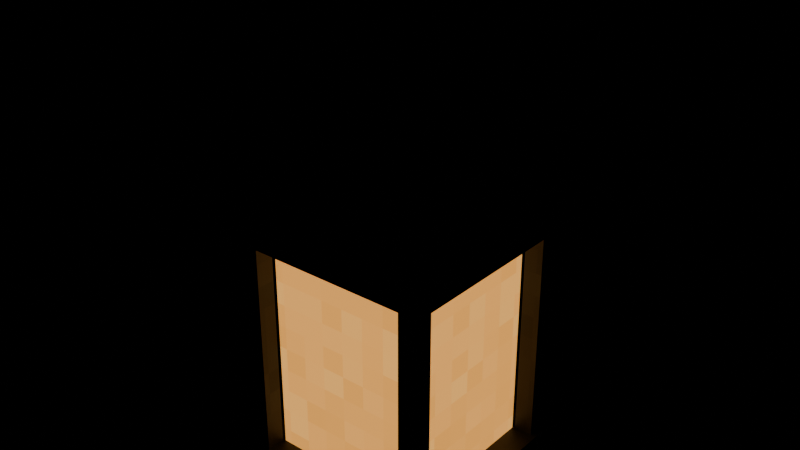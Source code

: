 # Source: lantern_hang.blend  (saved by Blender 5.2.45; exported with 4.5.12 LTS)
import bpy
from mathutils import Matrix  # noqa: F401  (used for matrix-valued properties, if any)

bpy.ops.wm.read_factory_settings(use_empty=True)
scene = bpy.context.scene
scene.name = 'Scene'

# ---- images (referenced by path relative to the original .blend; pixels are not part of the script)
import os
ASSET_DIR = os.environ.get("B2B_ASSET_DIR", "")  # directory of the original .blend (textures are referenced by path, not embedded)
HERE = os.path.dirname(os.path.abspath(__file__))  # packed textures are extracted next to this script under _unpacked/

def load_image(name, relpath, width, height, colorspace="sRGB"):
    """Load a texture the original file referenced (path relative to the .blend, or extracted next to this script)."""
    p = next((c for c in (os.path.join(HERE, relpath), os.path.join(ASSET_DIR, relpath)) if relpath and os.path.exists(c)), "")
    if p:
        img = bpy.data.images.load(p, check_existing=True)
        img.name = name
    else:  # same state as the original file: an image datablock whose file is absent (Cycles renders it pink)
        img = bpy.data.images.new(name, width, height)
        img.source = "FILE"
        img.filepath = "//" + (relpath or name)
    img.colorspace_settings.name = colorspace
    return img
img_m_e_iron_png = load_image('m_e_iron.png', '_unpacked/m_e_iron.7b454193.png', 64, 64, 'sRGB')
img_m_e_lampglow_png = load_image('m_e_lampglow.png', '_unpacked/m_e_lampglow.9ede63d5.png', 64, 64, 'sRGB')

# ---- materials (node trees are filled in below, after node groups)
mat_e_iron = bpy.data.materials.new('e_iron')
mat_e_lamp = bpy.data.materials.new('e_lamp')
mat_e_flame = bpy.data.materials.new('e_flame')

# ---- material node trees
mat_e_iron.use_nodes = True; mat_e_iron.node_tree.nodes.clear()
_N = mat_e_iron.node_tree.nodes; _L = mat_e_iron.node_tree.links
n0 = _N.new('ShaderNodeBsdfPrincipled'); n0.name = 'Principled BSDF'; n0.location = (-200, 100)
n0.inputs[1].default_value = 0.6
n0.inputs[2].default_value = 0.55
n0.inputs[10].default_value = 0.005
n1 = _N.new('ShaderNodeOutputMaterial'); n1.name = 'Material Output'; n1.location = (200, 100)
n2 = _N.new('ShaderNodeTexImage'); n2.name = 'Image Texture'; n2.location = (0, 0)
n2.image = img_m_e_iron_png
n2.interpolation = 'Closest'
_L.new(n0.outputs[0], n1.inputs[0])
_L.new(n2.outputs[0], n0.inputs[0])
n1.is_active_output = True
mat_e_lamp.use_nodes = True; mat_e_lamp.node_tree.nodes.clear()
_N = mat_e_lamp.node_tree.nodes; _L = mat_e_lamp.node_tree.links
n0 = _N.new('ShaderNodeBsdfPrincipled'); n0.name = 'Principled BSDF'; n0.location = (-200, 100)
n0.inputs[2].default_value = 0.7
n0.inputs[10].default_value = 0.005
n0.inputs[28].default_value = 1.0
n1 = _N.new('ShaderNodeOutputMaterial'); n1.name = 'Material Output'; n1.location = (200, 100)
n2 = _N.new('ShaderNodeTexImage'); n2.name = 'Image Texture'; n2.location = (0, 0)
n2.image = img_m_e_lampglow_png
n2.interpolation = 'Closest'
_L.new(n0.outputs[0], n1.inputs[0])
_L.new(n2.outputs[0], n0.inputs[0])
_L.new(n2.outputs[0], n0.inputs[27])
n1.is_active_output = True
mat_e_flame.use_nodes = True; mat_e_flame.node_tree.nodes.clear()
_N = mat_e_flame.node_tree.nodes; _L = mat_e_flame.node_tree.links
n0 = _N.new('ShaderNodeBsdfPrincipled'); n0.name = 'Principled BSDF'; n0.location = (-200, 100)
n0.inputs[0].default_value = (1.0, 0.72, 0.3, 1.0)
n0.inputs[2].default_value = 0.7
n0.inputs[10].default_value = 0.005
n0.inputs[27].default_value = (1.0, 0.72, 0.3, 1.0)
n0.inputs[28].default_value = 1.0
n1 = _N.new('ShaderNodeOutputMaterial'); n1.name = 'Material Output'; n1.location = (200, 100)
_L.new(n0.outputs[0], n1.inputs[0])
n1.is_active_output = True

# ---- meshes
me_body_mesh = bpy.data.meshes.new('body_mesh')
me_body_mesh.from_pydata([(0.0, 0.07, 0.9775), (0.0, 0.07, 1.003), (0.06062, 0.035, 0.9775), (0.06062, 0.035, 1.003), (0.06062, -0.035, 0.9775), (0.06062, -0.035, 1.003), (0.0, -0.07, 0.9775), (0.0, -0.07, 1.003), (-0.06062, -0.035, 0.9775), (-0.06062, -0.035, 1.003), (-0.06062, 0.035, 0.9775), (-0.06062, 0.035, 1.003), (0.033, 0.0, 0.965), (0.0225, 0.0, 0.9711), (0.0225, 0.0, 0.9589), (0.0165, 0.02858, 0.965), (0.01125, 0.01949, 0.9711), (0.01125, 0.01949, 0.9589), (-0.0165, 0.02858, 0.965), (-0.01125, 0.01949, 0.9711), (-0.01125, 0.01949, 0.9589), (-0.033, 4.041e-18, 0.965), (-0.0225, 2.755e-18, 0.9711), (-0.0225, 2.755e-18, 0.9589), (-0.0165, -0.02858, 0.965), (-0.01125, -0.01949, 0.9711), (-0.01125, -0.01949, 0.9589), (0.0165, -0.02858, 0.965), (0.01125, -0.01949, 0.9711), (0.01125, -0.01949, 0.9589), (-1.442e-09, 0.0, 0.887), (0.006062, 0.0, 0.8975), (-0.006062, 0.0, 0.8975), (-7.212e-10, 0.02858, 0.9035), (0.006062, 0.01949, 0.9087), (-0.006062, 0.01949, 0.9087), (7.212e-10, 0.02858, 0.9365), (0.006062, 0.01949, 0.9313), (-0.006062, 0.01949, 0.9313), (1.442e-09, 4.041e-18, 0.953), (0.006062, 2.755e-18, 0.9425), (-0.006062, 2.755e-18, 0.9425), (7.212e-10, -0.02858, 0.9365), (0.006062, -0.01949, 0.9313), (-0.006062, -0.01949, 0.9313), (-7.212e-10, -0.02858, 0.9035), (0.006062, -0.01949, 0.9087), (-0.006062, -0.01949, 0.9087), (0.033, 0.0, 0.875), (0.0225, 0.0, 0.8811), (0.0225, 0.0, 0.8689), (0.0165, 0.02858, 0.875), (0.01125, 0.01949, 0.8811), (0.01125, 0.01949, 0.8689), (-0.0165, 0.02858, 0.875), (-0.01125, 0.01949, 0.8811), (-0.01125, 0.01949, 0.8689), (-0.033, 4.041e-18, 0.875), (-0.0225, 2.755e-18, 0.8811), (-0.0225, 2.755e-18, 0.8689), (-0.0165, -0.02858, 0.875), (-0.01125, -0.01949, 0.8811), (-0.01125, -0.01949, 0.8689), (0.0165, -0.02858, 0.875), (0.01125, -0.01949, 0.8811), (0.01125, -0.01949, 0.8689), (-0.14, -0.14, 0.32), (-0.14, -0.14, 0.355), (-0.14, 0.14, 0.32), (-0.14, 0.14, 0.355), (0.14, -0.14, 0.32), (0.14, -0.14, 0.355), (0.14, 0.14, 0.32), (0.14, 0.14, 0.355), (-0.105, -0.105, 0.355), (-0.105, -0.105, 0.655), (-0.105, 0.105, 0.355), (-0.105, 0.105, 0.655), (0.105, -0.105, 0.355), (0.105, -0.105, 0.655), (0.105, 0.105, 0.355), (0.105, 0.105, 0.655), (-0.1325, -0.1325, 0.355), (-0.1325, -0.1325, 0.655), (-0.1325, -0.1075, 0.355), (-0.1325, -0.1075, 0.655), (-0.1075, -0.1325, 0.355), (-0.1075, -0.1325, 0.655), (-0.1075, -0.1075, 0.355), (-0.1075, -0.1075, 0.655), (-0.1325, 0.1075, 0.355), (-0.1325, 0.1075, 0.655), (-0.1325, 0.1325, 0.355), (-0.1325, 0.1325, 0.655), (-0.1075, 0.1075, 0.355), (-0.1075, 0.1075, 0.655), (-0.1075, 0.1325, 0.355), (-0.1075, 0.1325, 0.655), (0.1075, -0.1325, 0.355), (0.1075, -0.1325, 0.655), (0.1075, -0.1075, 0.355), (0.1075, -0.1075, 0.655), (0.1325, -0.1325, 0.355), (0.1325, -0.1325, 0.655), (0.1325, -0.1075, 0.355), (0.1325, -0.1075, 0.655), (0.1075, 0.1075, 0.355), (0.1075, 0.1075, 0.655), (0.1075, 0.1325, 0.355), (0.1075, 0.1325, 0.655), (0.1325, 0.1075, 0.355), (0.1325, 0.1075, 0.655), (0.1325, 0.1325, 0.355), (0.1325, 0.1325, 0.655), (-0.145, -0.145, 0.655), (-0.145, -0.145, 0.685), (-0.145, 0.145, 0.655), (-0.145, 0.145, 0.685), (0.145, -0.145, 0.655), (0.145, -0.145, 0.685), (0.145, 0.145, 0.655), (0.145, 0.145, 0.685), (-0.1527, 0.1527, 0.685), (-0.02121, 0.02121, 0.805), (0.1527, 0.1527, 0.685), (0.02121, 0.02121, 0.805), (0.1527, -0.1527, 0.685), (0.02121, -0.02121, 0.805), (-0.1527, -0.1527, 0.685), (-0.02121, -0.02121, 0.805), (0.044, 0.0, 0.835), (0.0305, -0.007794, 0.835), (0.0305, 0.007794, 0.835), (0.03111, -1.36e-09, 0.8661), (0.02157, -0.007794, 0.8566), (0.02157, 0.007794, 0.8566), (2.694e-18, -1.923e-09, 0.879), (1.868e-18, -0.007794, 0.8655), (1.868e-18, 0.007794, 0.8655), (-0.03111, -1.36e-09, 0.8661), (-0.02157, -0.007794, 0.8566), (-0.02157, 0.007794, 0.8566), (-0.044, -2.355e-25, 0.835), (-0.0305, -0.007794, 0.835), (-0.0305, 0.007794, 0.835), (-0.03111, 1.36e-09, 0.8039), (-0.02157, -0.007794, 0.8134), (-0.02157, 0.007794, 0.8134), (-8.083e-18, 1.923e-09, 0.791), (-5.603e-18, -0.007794, 0.8045), (-5.603e-18, 0.007794, 0.8045), (0.03111, 1.36e-09, 0.8039), (0.02157, -0.007794, 0.8134), (0.02157, 0.007794, 0.8134), (0.0, 0.025, 0.38), (0.02378, 0.007725, 0.38), (0.01469, -0.02023, 0.38), (-0.01469, -0.02023, 0.38), (-0.02378, 0.007725, 0.38), (0.0, 0.0, 0.46)], [], [(0, 1, 3, 2), (2, 3, 5, 4), (4, 5, 7, 6), (6, 7, 9, 8), (3, 1, 11, 9, 7, 5), (8, 9, 11, 10), (10, 11, 1, 0), (0, 2, 4, 6, 8, 10), (12, 15, 16, 13), (13, 16, 17, 14), (14, 17, 15, 12), (15, 18, 19, 16), (16, 19, 20, 17), (17, 20, 18, 15), (18, 21, 22, 19), (19, 22, 23, 20), (20, 23, 21, 18), (21, 24, 25, 22), (22, 25, 26, 23), (23, 26, 24, 21), (24, 27, 28, 25), (25, 28, 29, 26), (26, 29, 27, 24), (27, 12, 13, 28), (28, 13, 14, 29), (29, 14, 12, 27), (30, 33, 34, 31), (31, 34, 35, 32), (32, 35, 33, 30), (33, 36, 37, 34), (34, 37, 38, 35), (35, 38, 36, 33), (36, 39, 40, 37), (37, 40, 41, 38), (38, 41, 39, 36), (39, 42, 43, 40), (40, 43, 44, 41), (41, 44, 42, 39), (42, 45, 46, 43), (43, 46, 47, 44), (44, 47, 45, 42), (45, 30, 31, 46), (46, 31, 32, 47), (47, 32, 30, 45), (48, 51, 52, 49), (49, 52, 53, 50), (50, 53, 51, 48), (51, 54, 55, 52), (52, 55, 56, 53), (53, 56, 54, 51), (54, 57, 58, 55), (55, 58, 59, 56), (56, 59, 57, 54), (57, 60, 61, 58), (58, 61, 62, 59), (59, 62, 60, 57), (60, 63, 64, 61), (61, 64, 65, 62), (62, 65, 63, 60), (63, 48, 49, 64), (64, 49, 50, 65), (65, 50, 48, 63), (66, 67, 69, 68), (68, 69, 73, 72), (72, 73, 71, 70), (70, 71, 67, 66), (68, 72, 70, 66), (73, 69, 67, 71), (74, 75, 77, 76), (76, 77, 81, 80), (80, 81, 79, 78), (78, 79, 75, 74), (76, 80, 78, 74), (81, 77, 75, 79), (82, 83, 85, 84), (84, 85, 89, 88), (88, 89, 87, 86), (86, 87, 83, 82), (84, 88, 86, 82), (89, 85, 83, 87), (90, 91, 93, 92), (92, 93, 97, 96), (96, 97, 95, 94), (94, 95, 91, 90), (92, 96, 94, 90), (97, 93, 91, 95), (98, 99, 101, 100), (100, 101, 105, 104), (104, 105, 103, 102), (102, 103, 99, 98), (100, 104, 102, 98), (105, 101, 99, 103), (106, 107, 109, 108), (108, 109, 113, 112), (112, 113, 111, 110), (110, 111, 107, 106), (108, 112, 110, 106), (113, 109, 107, 111), (114, 115, 117, 116), (116, 117, 121, 120), (120, 121, 119, 118), (118, 119, 115, 114), (116, 120, 118, 114), (121, 117, 115, 119), (122, 123, 125, 124), (124, 125, 127, 126), (125, 123, 129, 127), (126, 127, 129, 128), (128, 129, 123, 122), (122, 124, 126, 128), (130, 133, 134, 131), (131, 134, 135, 132), (132, 135, 133, 130), (133, 136, 137, 134), (134, 137, 138, 135), (135, 138, 136, 133), (136, 139, 140, 137), (137, 140, 141, 138), (138, 141, 139, 136), (139, 142, 143, 140), (140, 143, 144, 141), (141, 144, 142, 139), (142, 145, 146, 143), (143, 146, 147, 144), (144, 147, 145, 142), (145, 148, 149, 146), (146, 149, 150, 147), (147, 150, 148, 145), (148, 151, 152, 149), (149, 152, 153, 150), (150, 153, 151, 148), (151, 130, 131, 152), (152, 131, 132, 153), (153, 132, 130, 151), (154, 159, 155), (155, 159, 156), (156, 159, 157), (154, 155, 156, 157, 158), (157, 159, 158), (158, 159, 154)])
me_body_mesh.polygons.foreach_set('material_index', [0, 0, 0, 0, 0, 0, 0, 0, 0, 0, 0, 0, 0, 0, 0, 0, 0, 0, 0, 0, 0, 0, 0, 0, 0, 0, 0, 0, 0, 0, 0, 0, 0, 0, 0, 0, 0, 0, 0, 0, 0, 0, 0, 0, 0, 0, 0, 0, 0, 0, 0, 0, 0, 0, 0, 0, 0, 0, 0, 0, 0, 0, 0, 0, 0, 0, 0, 0, 1, 1, 1, 1, 1, 1, 0, 0, 0, 0, 0, 0, 0, 0, 0, 0, 0, 0, 0, 0, 0, 0, 0, 0, 0, 0, 0, 0, 0, 0, 0, 0, 0, 0, 0, 0, 0, 0, 0, 0, 0, 0, 0, 0, 0, 0, 0, 0, 0, 0, 0, 0, 0, 0, 0, 0, 0, 0, 0, 0, 0, 0, 0, 0, 0, 0, 2, 2, 2, 2, 2, 2])
_uv = me_body_mesh.uv_layers.new(name='Float2')
_uv.uv.foreach_set('vector', [0.0, 0.4888, 0.0, 0.5013, 0.03031, 0.5013, 0.03031, 0.4888, 0.0175, 0.4888, 0.0175, 0.5013, -0.0175, 0.5013, -0.0175, 0.4888, 0.03031, 0.4888, 0.03031, 0.5013, 0.0, 0.5013, 0.0, 0.4888, 0.0, 0.4888, 0.0, 0.5013, -0.03031, 0.5013, -0.03031, 0.4888, 0.03031, 0.0175, 0.0, 0.035, -0.03031, 0.0175, -0.03031, -0.0175, 0.0, -0.035, 0.03031, -0.0175, -0.0175, 0.4888, -0.0175, 0.5013, 0.0175, 0.5013, 0.0175, 0.4888, -0.03031, 0.4888, -0.03031, 0.5013, 0.0, 0.5013, 0.0, 0.4888, 0.0, 0.035, 0.03031, 0.0175, 0.03031, -0.0175, 0.0, -0.035, -0.03031, -0.0175, -0.03031, 0.0175, 0.0165, 0.0, 0.00825, 0.01429, 0.005625, 0.009743, 0.01125, 0.0, 0.0, 0.4855, 0.009743, 0.4855, 0.009743, 0.4795, 0.0, 0.4795, 0.01125, 0.0, 0.005625, 0.009743, 0.00825, 0.01429, 0.0165, 0.0, 0.00825, 0.01429, -0.00825, 0.01429, -0.005625, 0.009743, 0.005625, 0.009743, 0.005625, 0.4855, -0.005625, 0.4855, -0.005625, 0.4795, 0.005625, 0.4795, 0.005625, 0.009743, -0.005625, 0.009743, -0.00825, 0.01429, 0.00825, 0.01429, -0.00825, 0.01429, -0.0165, 2.021e-18, -0.01125, 1.378e-18, -0.005625, 0.009743, 0.009743, 0.4855, 1.378e-18, 0.4855, 1.378e-18, 0.4795, 0.009743, 0.4795, -0.005625, 0.009743, -0.01125, 1.378e-18, -0.0165, 2.021e-18, -0.00825, 0.01429, -0.0165, 2.021e-18, -0.00825, -0.01429, -0.005625, -0.009743, -0.01125, 1.378e-18, 1.378e-18, 0.4855, -0.009743, 0.4855, -0.009743, 0.4795, 1.378e-18, 0.4795, -0.01125, 1.378e-18, -0.005625, -0.009743, -0.00825, -0.01429, -0.0165, 2.021e-18, -0.00825, -0.01429, 0.00825, -0.01429, 0.005625, -0.009743, -0.005625, -0.009743, -0.005625, 0.4855, 0.005625, 0.4855, 0.005625, 0.4795, -0.005625, 0.4795, -0.005625, -0.009743, 0.005625, -0.009743, 0.00825, -0.01429, -0.00825, -0.01429, 0.00825, -0.01429, 0.0165, 0.0, 0.01125, 0.0, 0.005625, -0.009743, -0.009743, 0.4855, 0.0, 0.4855, 0.0, 0.4795, -0.009743, 0.4795, 0.005625, -0.009743, 0.01125, 0.0, 0.0165, 0.0, 0.00825, -0.01429, 0.0, 0.4435, 0.01429, 0.4518, 0.009743, 0.4544, 0.0, 0.4488, 0.003031, 0.0, 0.003031, 0.009743, -0.003031, 0.009743, -0.003031, 0.0, 0.0, 0.4488, 0.009743, 0.4544, 0.01429, 0.4518, 0.0, 0.4435, 0.01429, 0.4518, 0.01429, 0.4683, 0.009743, 0.4656, 0.009743, 0.4544, 0.003031, 0.4544, 0.003031, 0.4656, -0.003031, 0.4656, -0.003031, 0.4544, 0.009743, 0.4544, 0.009743, 0.4656, 0.01429, 0.4683, 0.01429, 0.4518, 0.01429, 0.4683, 2.021e-18, 0.4765, 1.378e-18, 0.4712, 0.009743, 0.4656, 0.003031, 0.009743, 0.003031, 1.378e-18, -0.003031, 1.378e-18, -0.003031, 0.009743, 0.009743, 0.4656, 1.378e-18, 0.4712, 2.021e-18, 0.4765, 0.01429, 0.4683, 2.021e-18, 0.4765, -0.01429, 0.4683, -0.009743, 0.4656, 1.378e-18, 0.4712, 0.003031, 1.378e-18, 0.003031, -0.009743, -0.003031, -0.009743, -0.003031, 1.378e-18, 1.378e-18, 0.4712, -0.009743, 0.4656, -0.01429, 0.4683, 2.021e-18, 0.4765, -0.01429, 0.4683, -0.01429, 0.4518, -0.009743, 0.4544, -0.009743, 0.4656, 0.003031, 0.4656, 0.003031, 0.4544, -0.003031, 0.4544, -0.003031, 0.4656, -0.009743, 0.4656, -0.009743, 0.4544, -0.01429, 0.4518, -0.01429, 0.4683, -0.01429, 0.4518, 0.0, 0.4435, 0.0, 0.4488, -0.009743, 0.4544, 0.003031, -0.009743, 0.003031, 0.0, -0.003031, 0.0, -0.003031, -0.009743, -0.009743, 0.4544, 0.0, 0.4488, 0.0, 0.4435, -0.01429, 0.4518, 0.0165, 0.0, 0.00825, 0.01429, 0.005625, 0.009743, 0.01125, 0.0, 0.0, 0.4405, 0.009743, 0.4405, 0.009743, 0.4345, 0.0, 0.4345, 0.01125, 0.0, 0.005625, 0.009743, 0.00825, 0.01429, 0.0165, 0.0, 0.00825, 0.01429, -0.00825, 0.01429, -0.005625, 0.009743, 0.005625, 0.009743, 0.005625, 0.4405, -0.005625, 0.4405, -0.005625, 0.4345, 0.005625, 0.4345, 0.005625, 0.009743, -0.005625, 0.009743, -0.00825, 0.01429, 0.00825, 0.01429, -0.00825, 0.01429, -0.0165, 2.021e-18, -0.01125, 1.378e-18, -0.005625, 0.009743, 0.009743, 0.4405, 1.378e-18, 0.4405, 1.378e-18, 0.4345, 0.009743, 0.4345, -0.005625, 0.009743, -0.01125, 1.378e-18, -0.0165, 2.021e-18, -0.00825, 0.01429, -0.0165, 2.021e-18, -0.00825, -0.01429, -0.005625, -0.009743, -0.01125, 1.378e-18, 1.378e-18, 0.4405, -0.009743, 0.4405, -0.009743, 0.4345, 1.378e-18, 0.4345, -0.01125, 1.378e-18, -0.005625, -0.009743, -0.00825, -0.01429, -0.0165, 2.021e-18, -0.00825, -0.01429, 0.00825, -0.01429, 0.005625, -0.009743, -0.005625, -0.009743, -0.005625, 0.4405, 0.005625, 0.4405, 0.005625, 0.4345, -0.005625, 0.4345, -0.005625, -0.009743, 0.005625, -0.009743, 0.00825, -0.01429, -0.00825, -0.01429, 0.00825, -0.01429, 0.0165, 0.0, 0.01125, 0.0, 0.005625, -0.009743, -0.009743, 0.4405, 0.0, 0.4405, 0.0, 0.4345, -0.009743, 0.4345, 0.005625, -0.009743, 0.01125, 0.0, 0.0165, 0.0, 0.00825, -0.01429, -0.07, 0.16, -0.07, 0.1775, 0.07, 0.1775, 0.07, 0.16, -0.07, 0.16, -0.07, 0.1775, 0.07, 0.1775, 0.07, 0.16, 0.07, 0.16, 0.07, 0.1775, -0.07, 0.1775, -0.07, 0.16, 0.07, 0.16, 0.07, 0.1775, -0.07, 0.1775, -0.07, 0.16, -0.07, 0.07, 0.07, 0.07, 0.07, -0.07, -0.07, -0.07, 0.07, 0.07, -0.07, 0.07, -0.07, -0.07, 0.07, -0.07, -0.0525, 0.1775, -0.0525, 0.3275, 0.0525, 0.3275, 0.0525, 0.1775, -0.0525, 0.1775, -0.0525, 0.3275, 0.0525, 0.3275, 0.0525, 0.1775, 0.0525, 0.1775, 0.0525, 0.3275, -0.0525, 0.3275, -0.0525, 0.1775, 0.0525, 0.1775, 0.0525, 0.3275, -0.0525, 0.3275, -0.0525, 0.1775, -0.0525, 0.0525, 0.0525, 0.0525, 0.0525, -0.0525, -0.0525, -0.0525, 0.0525, 0.0525, -0.0525, 0.0525, -0.0525, -0.0525, 0.0525, -0.0525, -0.06625, 0.1775, -0.06625, 0.3275, -0.05375, 0.3275, -0.05375, 0.1775, -0.06625, 0.1775, -0.06625, 0.3275, -0.05375, 0.3275, -0.05375, 0.1775, -0.05375, 0.1775, -0.05375, 0.3275, -0.06625, 0.3275, -0.06625, 0.1775, -0.05375, 0.1775, -0.05375, 0.3275, -0.06625, 0.3275, -0.06625, 0.1775, -0.06625, -0.05375, -0.05375, -0.05375, -0.05375, -0.06625, -0.06625, -0.06625, -0.05375, -0.05375, -0.06625, -0.05375, -0.06625, -0.06625, -0.05375, -0.06625, 0.05375, 0.1775, 0.05375, 0.3275, 0.06625, 0.3275, 0.06625, 0.1775, -0.06625, 0.1775, -0.06625, 0.3275, -0.05375, 0.3275, -0.05375, 0.1775, 0.06625, 0.1775, 0.06625, 0.3275, 0.05375, 0.3275, 0.05375, 0.1775, -0.05375, 0.1775, -0.05375, 0.3275, -0.06625, 0.3275, -0.06625, 0.1775, -0.06625, 0.06625, -0.05375, 0.06625, -0.05375, 0.05375, -0.06625, 0.05375, -0.05375, 0.06625, -0.06625, 0.06625, -0.06625, 0.05375, -0.05375, 0.05375, -0.06625, 0.1775, -0.06625, 0.3275, -0.05375, 0.3275, -0.05375, 0.1775, 0.05375, 0.1775, 0.05375, 0.3275, 0.06625, 0.3275, 0.06625, 0.1775, -0.05375, 0.1775, -0.05375, 0.3275, -0.06625, 0.3275, -0.06625, 0.1775, 0.06625, 0.1775, 0.06625, 0.3275, 0.05375, 0.3275, 0.05375, 0.1775, 0.05375, -0.05375, 0.06625, -0.05375, 0.06625, -0.06625, 0.05375, -0.06625, 0.06625, -0.05375, 0.05375, -0.05375, 0.05375, -0.06625, 0.06625, -0.06625, 0.05375, 0.1775, 0.05375, 0.3275, 0.06625, 0.3275, 0.06625, 0.1775, 0.05375, 0.1775, 0.05375, 0.3275, 0.06625, 0.3275, 0.06625, 0.1775, 0.06625, 0.1775, 0.06625, 0.3275, 0.05375, 0.3275, 0.05375, 0.1775, 0.06625, 0.1775, 0.06625, 0.3275, 0.05375, 0.3275, 0.05375, 0.1775, 0.05375, 0.06625, 0.06625, 0.06625, 0.06625, 0.05375, 0.05375, 0.05375, 0.06625, 0.06625, 0.05375, 0.06625, 0.05375, 0.05375, 0.06625, 0.05375, -0.0725, 0.3275, -0.0725, 0.3425, 0.0725, 0.3425, 0.0725, 0.3275, -0.0725, 0.3275, -0.0725, 0.3425, 0.0725, 0.3425, 0.0725, 0.3275, 0.0725, 0.3275, 0.0725, 0.3425, -0.0725, 0.3425, -0.0725, 0.3275, 0.0725, 0.3275, 0.0725, 0.3425, -0.0725, 0.3425, -0.0725, 0.3275, -0.0725, 0.0725, 0.0725, 0.0725, 0.0725, -0.0725, -0.0725, -0.0725, 0.0725, 0.0725, -0.0725, 0.0725, -0.0725, -0.0725, 0.0725, -0.0725, -0.07637, 0.07637, -0.01061, 0.01061, 0.01061, 0.01061, 0.07637, 0.07637, 0.07637, 0.07637, 0.01061, 0.01061, 0.01061, -0.01061, 0.07637, -0.07637, 0.01061, 0.01061, -0.01061, 0.01061, -0.01061, -0.01061, 0.01061, -0.01061, 0.07637, -0.07637, 0.01061, -0.01061, -0.01061, -0.01061, -0.07637, -0.07637, -0.07637, -0.07637, -0.01061, -0.01061, -0.01061, 0.01061, -0.07637, 0.07637, -0.07637, 0.07637, 0.07637, 0.07637, 0.07637, -0.07637, -0.07637, -0.07637, 0.022, 0.4175, 0.01556, 0.4331, 0.01078, 0.4283, 0.01525, 0.4175, -0.003897, 0.4175, -0.003897, 0.4283, 0.003897, 0.4283, 0.003897, 0.4175, 0.01525, 0.4175, 0.01078, 0.4283, 0.01556, 0.4331, 0.022, 0.4175, 0.01556, 0.4331, 1.347e-18, 0.4395, 9.338e-19, 0.4327, 0.01078, 0.4283, 0.01078, -0.003897, 9.338e-19, -0.003897, 9.338e-19, 0.003897, 0.01078, 0.003897, 0.01078, 0.4283, 9.338e-19, 0.4327, 1.347e-18, 0.4395, 0.01556, 0.4331, 1.347e-18, 0.4395, -0.01556, 0.4331, -0.01078, 0.4283, 9.338e-19, 0.4327, 9.338e-19, -0.003897, -0.01078, -0.003897, -0.01078, 0.003897, 9.338e-19, 0.003897, 9.338e-19, 0.4327, -0.01078, 0.4283, -0.01556, 0.4331, 1.347e-18, 0.4395, -0.01556, 0.4331, -0.022, 0.4175, -0.01525, 0.4175, -0.01078, 0.4283, -0.003897, 0.4283, -0.003897, 0.4175, 0.003897, 0.4175, 0.003897, 0.4283, -0.01078, 0.4283, -0.01525, 0.4175, -0.022, 0.4175, -0.01556, 0.4331, -0.022, 0.4175, -0.01556, 0.4019, -0.01078, 0.4067, -0.01525, 0.4175, -0.003897, 0.4175, -0.003897, 0.4067, 0.003897, 0.4067, 0.003897, 0.4175, -0.01525, 0.4175, -0.01078, 0.4067, -0.01556, 0.4019, -0.022, 0.4175, -0.01556, 0.4019, -4.041e-18, 0.3955, -2.801e-18, 0.4022, -0.01078, 0.4067, -0.01078, -0.003897, -2.801e-18, -0.003897, -2.801e-18, 0.003897, -0.01078, 0.003897, -0.01078, 0.4067, -2.801e-18, 0.4022, -4.041e-18, 0.3955, -0.01556, 0.4019, -4.041e-18, 0.3955, 0.01556, 0.4019, 0.01078, 0.4067, -2.801e-18, 0.4022, -2.801e-18, -0.003897, 0.01078, -0.003897, 0.01078, 0.003897, -2.801e-18, 0.003897, -2.801e-18, 0.4022, 0.01078, 0.4067, 0.01556, 0.4019, -4.041e-18, 0.3955, 0.01556, 0.4019, 0.022, 0.4175, 0.01525, 0.4175, 0.01078, 0.4067, -0.003897, 0.4067, -0.003897, 0.4175, 0.003897, 0.4175, 0.003897, 0.4067, 0.01078, 0.4067, 0.01525, 0.4175, 0.022, 0.4175, 0.01556, 0.4019, 0.0, 0.19, 0.0, 0.23, 0.01189, 0.19, 0.003863, 0.19, 0.0, 0.23, -0.01011, 0.19, 0.007347, 0.19, 0.0, 0.23, -0.007347, 0.19, 0.0, 0.0125, 0.01189, 0.003863, 0.007347, -0.01011, -0.007347, -0.01011, -0.01189, 0.003863, -0.01011, 0.19, 0.0, 0.23, 0.003863, 0.19, -0.01189, 0.19, 0.0, 0.23, 0.0, 0.19])
me_body_mesh.materials.append(mat_e_iron)
me_body_mesh.materials.append(mat_e_lamp)
me_body_mesh.materials.append(mat_e_flame)
me_body_mesh.update()

# ---- objects
ob_body = bpy.data.objects.new('body', me_body_mesh)

# ---- transforms, parenting, visibility, modifiers, constraints
ob_body.location = (0.0, 0.0, 0.0)

# ---- collection membership
scene.collection.objects.link(ob_body)

# ---- scene / render settings (as saved in the file)
scene.frame_start = 1; scene.frame_end = 250; scene.frame_set(1)
scene.render.engine = 'BLENDER_EEVEE_NEXT'
scene.render.bake_bias = 0.0
scene.render.bake_samples = 0
scene.render.compositor_device = 'GPU'
scene.eevee.use_volume_custom_range = False
scene.eevee.fast_gi_thickness_near = 0.1
scene.eevee.fast_gi_thickness_far = 0.0
scene.eevee.ray_tracing_options.screen_trace_thickness = 0.1
bpy.context.view_layer.update()

# ---- added for rendering (the .blend has no active camera): camera
cam_auto = bpy.data.cameras.new('AutoCamera')
cam_auto.lens = 50.0
cam_auto.sensor_width = 36.0
cam_auto.clip_end = 1000.0
ob_auto_camera = bpy.data.objects.new('AutoCamera', cam_auto)
scene.collection.objects.link(ob_auto_camera)
ob_auto_camera.location = (0.747333, -0.8968, 1.25912)
ob_auto_camera.rotation_euler = (1.09748, -7.21219e-08, 0.694738)
scene.camera = ob_auto_camera
bpy.context.view_layer.update()
